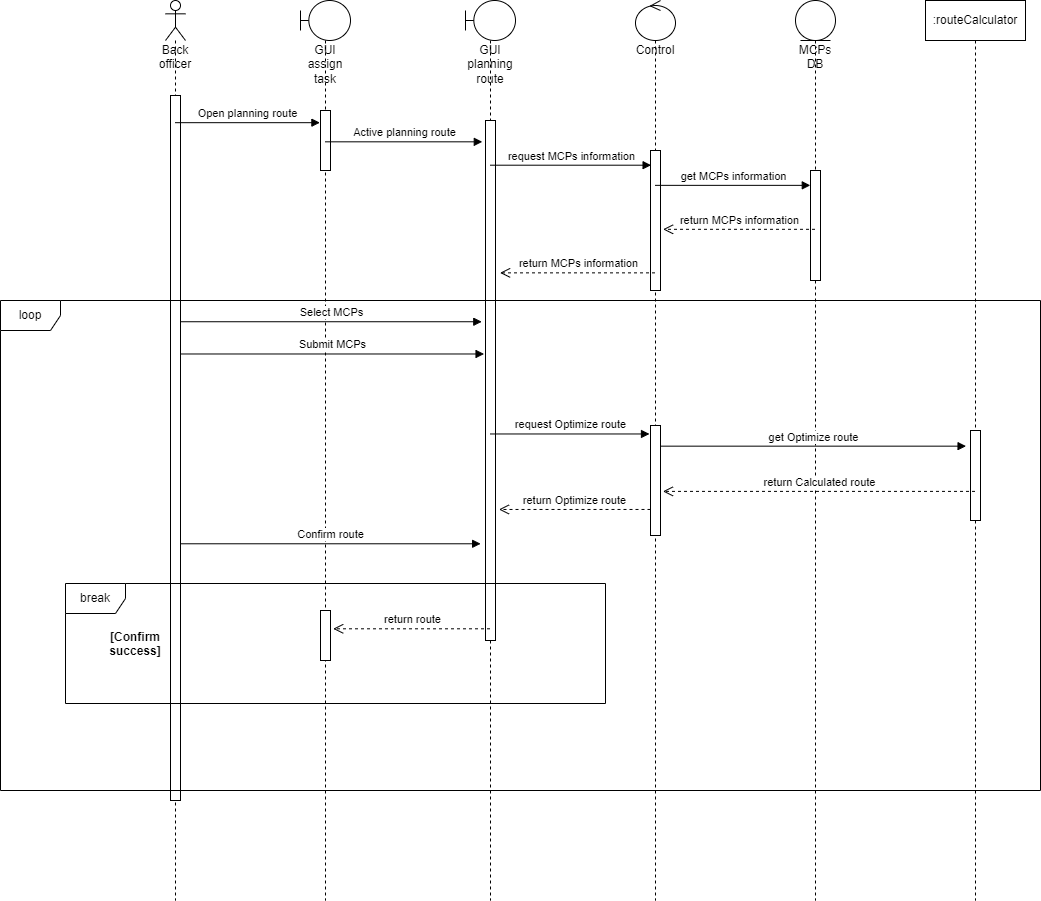

The diagram above was exported from draw.io. Its source (the exported page's mxGraphModel, read from the mxfile embedded in the PNG):
<mxGraphModel dx="1888" dy="579" grid="1" gridSize="10" guides="1" tooltips="1" connect="1" arrows="1" fold="1" page="1" pageScale="1" pageWidth="850" pageHeight="1100" math="0" shadow="0">
  <root>
    <mxCell id="0" />
    <mxCell id="1" parent="0" />
    <mxCell id="Bp39Thha0o7X0B43bna4-15" value="Back officer" style="shape=umlLifeline;participant=umlActor;perimeter=lifelinePerimeter;whiteSpace=wrap;html=1;container=1;collapsible=0;recursiveResize=0;verticalAlign=top;spacingTop=36;outlineConnect=0;" parent="1" vertex="1">
      <mxGeometry x="70" y="100" width="20" height="900" as="geometry" />
    </mxCell>
    <mxCell id="Bp39Thha0o7X0B43bna4-26" value="" style="html=1;points=[];perimeter=orthogonalPerimeter;" parent="Bp39Thha0o7X0B43bna4-15" vertex="1">
      <mxGeometry x="5" y="95" width="10" height="705" as="geometry" />
    </mxCell>
    <mxCell id="Bp39Thha0o7X0B43bna4-17" value="GUI assign task" style="shape=umlLifeline;participant=umlBoundary;perimeter=lifelinePerimeter;whiteSpace=wrap;html=1;container=1;collapsible=0;recursiveResize=0;verticalAlign=top;spacingTop=36;outlineConnect=0;" parent="1" vertex="1">
      <mxGeometry x="205" y="100" width="50" height="900" as="geometry" />
    </mxCell>
    <mxCell id="Bp39Thha0o7X0B43bna4-27" value="" style="html=1;points=[];perimeter=orthogonalPerimeter;" parent="Bp39Thha0o7X0B43bna4-17" vertex="1">
      <mxGeometry x="20" y="110" width="10" height="60" as="geometry" />
    </mxCell>
    <mxCell id="-bsc4RmjspUgXeO96tYD-13" value="" style="html=1;points=[];perimeter=orthogonalPerimeter;" parent="Bp39Thha0o7X0B43bna4-17" vertex="1">
      <mxGeometry x="20" y="610" width="10" height="50" as="geometry" />
    </mxCell>
    <mxCell id="Bp39Thha0o7X0B43bna4-22" value="GUI planning route" style="shape=umlLifeline;participant=umlBoundary;perimeter=lifelinePerimeter;whiteSpace=wrap;html=1;container=1;collapsible=0;recursiveResize=0;verticalAlign=top;spacingTop=36;outlineConnect=0;" parent="1" vertex="1">
      <mxGeometry x="370" y="100" width="50" height="900" as="geometry" />
    </mxCell>
    <mxCell id="Bp39Thha0o7X0B43bna4-29" value="" style="html=1;points=[];perimeter=orthogonalPerimeter;" parent="Bp39Thha0o7X0B43bna4-22" vertex="1">
      <mxGeometry x="20" y="120" width="10" height="520" as="geometry" />
    </mxCell>
    <mxCell id="Bp39Thha0o7X0B43bna4-23" value="Control" style="shape=umlLifeline;participant=umlControl;perimeter=lifelinePerimeter;whiteSpace=wrap;html=1;container=1;collapsible=0;recursiveResize=0;verticalAlign=top;spacingTop=36;outlineConnect=0;" parent="1" vertex="1">
      <mxGeometry x="540" y="100" width="40" height="900" as="geometry" />
    </mxCell>
    <mxCell id="raq4_RNPJSKhAQT98xp8-1" value="" style="html=1;points=[];perimeter=orthogonalPerimeter;" parent="Bp39Thha0o7X0B43bna4-23" vertex="1">
      <mxGeometry x="15" y="150" width="10" height="140" as="geometry" />
    </mxCell>
    <mxCell id="raq4_RNPJSKhAQT98xp8-8" value="" style="html=1;points=[];perimeter=orthogonalPerimeter;" parent="Bp39Thha0o7X0B43bna4-23" vertex="1">
      <mxGeometry x="15" y="425" width="10" height="110" as="geometry" />
    </mxCell>
    <mxCell id="Bp39Thha0o7X0B43bna4-25" value="MCPs DB" style="shape=umlLifeline;participant=umlEntity;perimeter=lifelinePerimeter;whiteSpace=wrap;html=1;container=1;collapsible=0;recursiveResize=0;verticalAlign=top;spacingTop=36;outlineConnect=0;" parent="1" vertex="1">
      <mxGeometry x="700" y="100" width="40" height="900" as="geometry" />
    </mxCell>
    <mxCell id="raq4_RNPJSKhAQT98xp8-4" value="" style="html=1;points=[];perimeter=orthogonalPerimeter;" parent="Bp39Thha0o7X0B43bna4-25" vertex="1">
      <mxGeometry x="15" y="170" width="10" height="110" as="geometry" />
    </mxCell>
    <mxCell id="Bp39Thha0o7X0B43bna4-28" value="Open planning route" style="html=1;verticalAlign=bottom;endArrow=block;rounded=0;entryX=-0.059;entryY=0.203;entryDx=0;entryDy=0;entryPerimeter=0;" parent="1" source="Bp39Thha0o7X0B43bna4-15" target="Bp39Thha0o7X0B43bna4-27" edge="1">
      <mxGeometry width="80" relative="1" as="geometry">
        <mxPoint x="100" y="220" as="sourcePoint" />
        <mxPoint x="190" y="250" as="targetPoint" />
      </mxGeometry>
    </mxCell>
    <mxCell id="Bp39Thha0o7X0B43bna4-31" value="Active planning route" style="html=1;verticalAlign=bottom;endArrow=block;rounded=0;entryX=-0.32;entryY=0.041;entryDx=0;entryDy=0;entryPerimeter=0;" parent="1" source="Bp39Thha0o7X0B43bna4-17" target="Bp39Thha0o7X0B43bna4-29" edge="1">
      <mxGeometry width="80" relative="1" as="geometry">
        <mxPoint x="260" y="249.41" as="sourcePoint" />
        <mxPoint x="340" y="249.41" as="targetPoint" />
      </mxGeometry>
    </mxCell>
    <mxCell id="Bp39Thha0o7X0B43bna4-35" value="Select MCPs" style="html=1;verticalAlign=bottom;endArrow=block;rounded=0;entryX=-0.371;entryY=0.387;entryDx=0;entryDy=0;entryPerimeter=0;" parent="1" source="Bp39Thha0o7X0B43bna4-26" target="Bp39Thha0o7X0B43bna4-29" edge="1">
      <mxGeometry width="80" relative="1" as="geometry">
        <mxPoint x="120" y="480" as="sourcePoint" />
        <mxPoint x="200" y="480" as="targetPoint" />
      </mxGeometry>
    </mxCell>
    <mxCell id="Bp39Thha0o7X0B43bna4-36" value="Submit MCPs" style="html=1;verticalAlign=bottom;endArrow=block;rounded=0;entryX=-0.143;entryY=0.449;entryDx=0;entryDy=0;entryPerimeter=0;" parent="1" source="Bp39Thha0o7X0B43bna4-26" target="Bp39Thha0o7X0B43bna4-29" edge="1">
      <mxGeometry width="80" relative="1" as="geometry">
        <mxPoint x="190" y="470" as="sourcePoint" />
        <mxPoint x="270" y="470" as="targetPoint" />
      </mxGeometry>
    </mxCell>
    <mxCell id="raq4_RNPJSKhAQT98xp8-2" value="request MCPs information" style="html=1;verticalAlign=bottom;endArrow=block;rounded=0;entryX=0.06;entryY=0.105;entryDx=0;entryDy=0;entryPerimeter=0;" parent="1" source="Bp39Thha0o7X0B43bna4-22" target="raq4_RNPJSKhAQT98xp8-1" edge="1">
      <mxGeometry width="80" relative="1" as="geometry">
        <mxPoint x="440" y="280" as="sourcePoint" />
        <mxPoint x="550" y="250" as="targetPoint" />
      </mxGeometry>
    </mxCell>
    <mxCell id="raq4_RNPJSKhAQT98xp8-3" value="get MCPs information" style="html=1;verticalAlign=bottom;endArrow=block;rounded=0;entryX=-0.02;entryY=0.135;entryDx=0;entryDy=0;entryPerimeter=0;" parent="1" source="Bp39Thha0o7X0B43bna4-23" target="raq4_RNPJSKhAQT98xp8-4" edge="1">
      <mxGeometry width="80" relative="1" as="geometry">
        <mxPoint x="600" y="280" as="sourcePoint" />
        <mxPoint x="680" y="280" as="targetPoint" />
      </mxGeometry>
    </mxCell>
    <mxCell id="raq4_RNPJSKhAQT98xp8-5" value="return MCPs information" style="html=1;verticalAlign=bottom;endArrow=open;dashed=1;endSize=8;rounded=0;entryX=1.26;entryY=0.563;entryDx=0;entryDy=0;entryPerimeter=0;" parent="1" source="Bp39Thha0o7X0B43bna4-25" target="raq4_RNPJSKhAQT98xp8-1" edge="1">
      <mxGeometry relative="1" as="geometry">
        <mxPoint x="690" y="320" as="sourcePoint" />
        <mxPoint x="610" y="320" as="targetPoint" />
      </mxGeometry>
    </mxCell>
    <mxCell id="raq4_RNPJSKhAQT98xp8-6" value="return MCPs information" style="html=1;verticalAlign=bottom;endArrow=open;dashed=1;endSize=8;rounded=0;entryX=1.457;entryY=0.293;entryDx=0;entryDy=0;entryPerimeter=0;" parent="1" source="Bp39Thha0o7X0B43bna4-23" target="Bp39Thha0o7X0B43bna4-29" edge="1">
      <mxGeometry relative="1" as="geometry">
        <mxPoint x="500" y="340" as="sourcePoint" />
        <mxPoint x="420" y="340" as="targetPoint" />
      </mxGeometry>
    </mxCell>
    <mxCell id="raq4_RNPJSKhAQT98xp8-7" value="request Optimize route" style="html=1;verticalAlign=bottom;endArrow=block;rounded=0;entryX=-0.1;entryY=0.077;entryDx=0;entryDy=0;entryPerimeter=0;" parent="1" source="Bp39Thha0o7X0B43bna4-22" target="raq4_RNPJSKhAQT98xp8-8" edge="1">
      <mxGeometry width="80" relative="1" as="geometry">
        <mxPoint x="440" y="470" as="sourcePoint" />
        <mxPoint x="520" y="470" as="targetPoint" />
      </mxGeometry>
    </mxCell>
    <mxCell id="raq4_RNPJSKhAQT98xp8-10" value=":routeCalculator" style="shape=umlLifeline;perimeter=lifelinePerimeter;whiteSpace=wrap;html=1;container=1;collapsible=0;recursiveResize=0;outlineConnect=0;" parent="1" vertex="1">
      <mxGeometry x="830" y="100" width="100" height="900" as="geometry" />
    </mxCell>
    <mxCell id="raq4_RNPJSKhAQT98xp8-11" value="" style="html=1;points=[];perimeter=orthogonalPerimeter;" parent="raq4_RNPJSKhAQT98xp8-10" vertex="1">
      <mxGeometry x="45" y="430" width="10" height="90" as="geometry" />
    </mxCell>
    <mxCell id="raq4_RNPJSKhAQT98xp8-12" value="get Optimize route" style="html=1;verticalAlign=bottom;endArrow=block;rounded=0;entryX=-0.443;entryY=0.174;entryDx=0;entryDy=0;entryPerimeter=0;" parent="1" source="raq4_RNPJSKhAQT98xp8-8" target="raq4_RNPJSKhAQT98xp8-11" edge="1">
      <mxGeometry width="80" relative="1" as="geometry">
        <mxPoint x="640" y="510" as="sourcePoint" />
        <mxPoint x="720" y="510" as="targetPoint" />
      </mxGeometry>
    </mxCell>
    <mxCell id="raq4_RNPJSKhAQT98xp8-14" value="return Calculated route" style="html=1;verticalAlign=bottom;endArrow=open;dashed=1;endSize=8;rounded=0;entryX=1.243;entryY=0.599;entryDx=0;entryDy=0;entryPerimeter=0;" parent="1" source="raq4_RNPJSKhAQT98xp8-10" target="raq4_RNPJSKhAQT98xp8-8" edge="1">
      <mxGeometry relative="1" as="geometry">
        <mxPoint x="770" y="530" as="sourcePoint" />
        <mxPoint x="690" y="530" as="targetPoint" />
      </mxGeometry>
    </mxCell>
    <mxCell id="raq4_RNPJSKhAQT98xp8-15" value="return Optimize route" style="html=1;verticalAlign=bottom;endArrow=open;dashed=1;endSize=8;rounded=0;entryX=1.343;entryY=0.748;entryDx=0;entryDy=0;entryPerimeter=0;" parent="1" source="raq4_RNPJSKhAQT98xp8-8" target="Bp39Thha0o7X0B43bna4-29" edge="1">
      <mxGeometry relative="1" as="geometry">
        <mxPoint x="540" y="630" as="sourcePoint" />
        <mxPoint x="400" y="570" as="targetPoint" />
      </mxGeometry>
    </mxCell>
    <mxCell id="raq4_RNPJSKhAQT98xp8-16" value="Confirm route" style="html=1;verticalAlign=bottom;endArrow=block;rounded=0;entryX=-0.486;entryY=0.814;entryDx=0;entryDy=0;entryPerimeter=0;" parent="1" source="Bp39Thha0o7X0B43bna4-26" target="Bp39Thha0o7X0B43bna4-29" edge="1">
      <mxGeometry width="80" relative="1" as="geometry">
        <mxPoint x="170" y="650" as="sourcePoint" />
        <mxPoint x="250" y="650" as="targetPoint" />
      </mxGeometry>
    </mxCell>
    <mxCell id="-bsc4RmjspUgXeO96tYD-11" value="break" style="shape=umlFrame;whiteSpace=wrap;html=1;" parent="1" vertex="1">
      <mxGeometry x="-30" y="683" width="540" height="120" as="geometry" />
    </mxCell>
    <mxCell id="-bsc4RmjspUgXeO96tYD-12" value="[Confirm&#10;success]" style="text;align=center;fontStyle=1;verticalAlign=middle;spacingLeft=3;spacingRight=3;strokeColor=none;rotatable=0;points=[[0,0.5],[1,0.5]];portConstraint=eastwest;" parent="1" vertex="1">
      <mxGeometry y="730" width="80" height="26" as="geometry" />
    </mxCell>
    <mxCell id="-bsc4RmjspUgXeO96tYD-17" value="return route" style="html=1;verticalAlign=bottom;endArrow=open;dashed=1;endSize=8;rounded=0;entryX=1.271;entryY=0.366;entryDx=0;entryDy=0;entryPerimeter=0;" parent="1" source="Bp39Thha0o7X0B43bna4-22" target="-bsc4RmjspUgXeO96tYD-13" edge="1">
      <mxGeometry relative="1" as="geometry">
        <mxPoint x="340" y="810" as="sourcePoint" />
        <mxPoint x="260" y="810" as="targetPoint" />
      </mxGeometry>
    </mxCell>
    <mxCell id="-bsc4RmjspUgXeO96tYD-18" value="loop" style="shape=umlFrame;whiteSpace=wrap;html=1;" parent="1" vertex="1">
      <mxGeometry x="-95" y="400" width="1040" height="490" as="geometry" />
    </mxCell>
  </root>
</mxGraphModel>